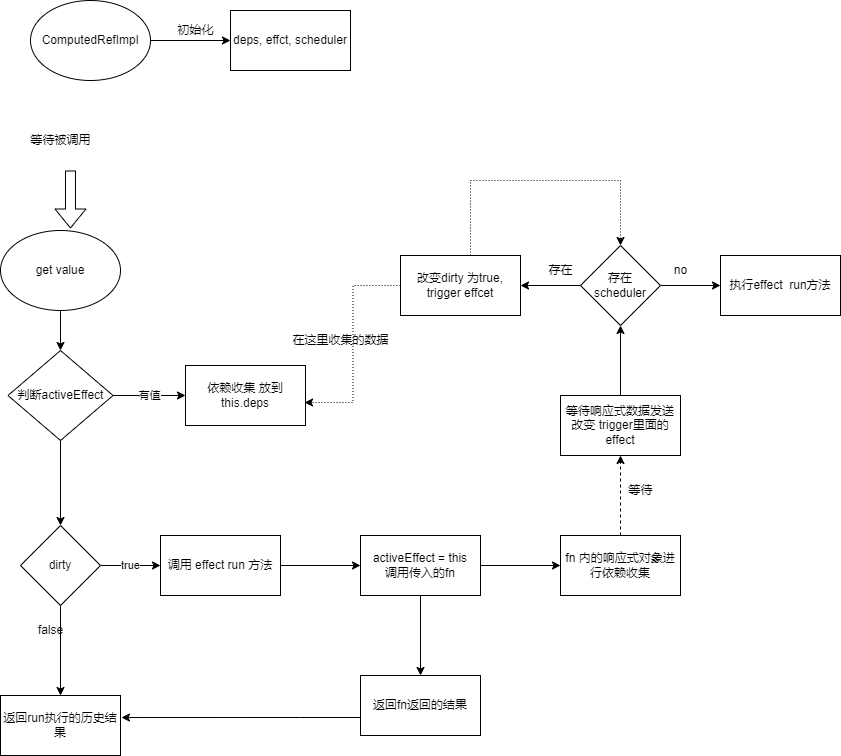

The diagram above was exported from draw.io. Its source (the exported page's mxGraphModel, read from the mxfile embedded in the PNG):
<mxGraphModel dx="868" dy="450" grid="1" gridSize="10" guides="1" tooltips="1" connect="1" arrows="1" fold="1" page="1" pageScale="1" pageWidth="827" pageHeight="1169" math="0" shadow="0">
  <root>
    <mxCell id="0" />
    <mxCell id="1" parent="0" />
    <mxCell id="xTuJUOD4GBOfzOKgMDOQ-23" value="" style="edgeStyle=orthogonalEdgeStyle;rounded=0;orthogonalLoop=1;jettySize=auto;html=1;" edge="1" parent="1" source="xTuJUOD4GBOfzOKgMDOQ-21" target="xTuJUOD4GBOfzOKgMDOQ-22">
      <mxGeometry relative="1" as="geometry" />
    </mxCell>
    <mxCell id="xTuJUOD4GBOfzOKgMDOQ-21" value="get value" style="ellipse;whiteSpace=wrap;html=1;" vertex="1" parent="1">
      <mxGeometry x="190" y="420" width="120" height="80" as="geometry" />
    </mxCell>
    <mxCell id="xTuJUOD4GBOfzOKgMDOQ-25" value="有值" style="edgeStyle=orthogonalEdgeStyle;rounded=0;orthogonalLoop=1;jettySize=auto;html=1;" edge="1" parent="1" source="xTuJUOD4GBOfzOKgMDOQ-22" target="xTuJUOD4GBOfzOKgMDOQ-24">
      <mxGeometry relative="1" as="geometry" />
    </mxCell>
    <mxCell id="xTuJUOD4GBOfzOKgMDOQ-29" value="" style="edgeStyle=orthogonalEdgeStyle;rounded=0;orthogonalLoop=1;jettySize=auto;html=1;" edge="1" parent="1" source="xTuJUOD4GBOfzOKgMDOQ-22" target="xTuJUOD4GBOfzOKgMDOQ-28">
      <mxGeometry relative="1" as="geometry" />
    </mxCell>
    <mxCell id="xTuJUOD4GBOfzOKgMDOQ-22" value="判断activeEffect" style="rhombus;whiteSpace=wrap;html=1;" vertex="1" parent="1">
      <mxGeometry x="197.5" y="540" width="105" height="90" as="geometry" />
    </mxCell>
    <mxCell id="xTuJUOD4GBOfzOKgMDOQ-24" value="依赖收集 放到 this.deps" style="whiteSpace=wrap;html=1;" vertex="1" parent="1">
      <mxGeometry x="375" y="555" width="120" height="60" as="geometry" />
    </mxCell>
    <mxCell id="xTuJUOD4GBOfzOKgMDOQ-31" value="true" style="edgeStyle=orthogonalEdgeStyle;rounded=0;orthogonalLoop=1;jettySize=auto;html=1;" edge="1" parent="1" source="xTuJUOD4GBOfzOKgMDOQ-28" target="xTuJUOD4GBOfzOKgMDOQ-30">
      <mxGeometry relative="1" as="geometry" />
    </mxCell>
    <mxCell id="xTuJUOD4GBOfzOKgMDOQ-33" value="" style="edgeStyle=orthogonalEdgeStyle;rounded=0;orthogonalLoop=1;jettySize=auto;html=1;" edge="1" parent="1" source="xTuJUOD4GBOfzOKgMDOQ-28" target="xTuJUOD4GBOfzOKgMDOQ-32">
      <mxGeometry relative="1" as="geometry" />
    </mxCell>
    <mxCell id="xTuJUOD4GBOfzOKgMDOQ-28" value="dirty" style="rhombus;whiteSpace=wrap;html=1;" vertex="1" parent="1">
      <mxGeometry x="210" y="715" width="80" height="80" as="geometry" />
    </mxCell>
    <mxCell id="xTuJUOD4GBOfzOKgMDOQ-36" value="" style="edgeStyle=orthogonalEdgeStyle;rounded=0;orthogonalLoop=1;jettySize=auto;html=1;" edge="1" parent="1" source="xTuJUOD4GBOfzOKgMDOQ-30" target="xTuJUOD4GBOfzOKgMDOQ-35">
      <mxGeometry relative="1" as="geometry" />
    </mxCell>
    <mxCell id="xTuJUOD4GBOfzOKgMDOQ-30" value="调用 effect run 方法" style="whiteSpace=wrap;html=1;" vertex="1" parent="1">
      <mxGeometry x="350" y="725" width="120" height="60" as="geometry" />
    </mxCell>
    <mxCell id="xTuJUOD4GBOfzOKgMDOQ-32" value="返回run执行的历史结果" style="whiteSpace=wrap;html=1;" vertex="1" parent="1">
      <mxGeometry x="190" y="885" width="120" height="60" as="geometry" />
    </mxCell>
    <mxCell id="xTuJUOD4GBOfzOKgMDOQ-34" value="false" style="text;html=1;align=center;verticalAlign=middle;resizable=0;points=[];autosize=1;strokeColor=none;fillColor=none;" vertex="1" parent="1">
      <mxGeometry x="220" y="810" width="40" height="20" as="geometry" />
    </mxCell>
    <mxCell id="xTuJUOD4GBOfzOKgMDOQ-38" value="" style="edgeStyle=orthogonalEdgeStyle;rounded=0;orthogonalLoop=1;jettySize=auto;html=1;" edge="1" parent="1" source="xTuJUOD4GBOfzOKgMDOQ-35" target="xTuJUOD4GBOfzOKgMDOQ-37">
      <mxGeometry relative="1" as="geometry" />
    </mxCell>
    <mxCell id="xTuJUOD4GBOfzOKgMDOQ-52" value="" style="edgeStyle=orthogonalEdgeStyle;rounded=0;orthogonalLoop=1;jettySize=auto;html=1;" edge="1" parent="1" source="xTuJUOD4GBOfzOKgMDOQ-35">
      <mxGeometry relative="1" as="geometry">
        <mxPoint x="750" y="755" as="targetPoint" />
      </mxGeometry>
    </mxCell>
    <mxCell id="xTuJUOD4GBOfzOKgMDOQ-35" value="activeEffect = this&lt;br&gt;调用传入的fn" style="whiteSpace=wrap;html=1;" vertex="1" parent="1">
      <mxGeometry x="550" y="725" width="120" height="60" as="geometry" />
    </mxCell>
    <mxCell id="xTuJUOD4GBOfzOKgMDOQ-39" style="edgeStyle=orthogonalEdgeStyle;rounded=0;orthogonalLoop=1;jettySize=auto;html=1;entryX=1.008;entryY=0.367;entryDx=0;entryDy=0;entryPerimeter=0;" edge="1" parent="1" source="xTuJUOD4GBOfzOKgMDOQ-37" target="xTuJUOD4GBOfzOKgMDOQ-32">
      <mxGeometry relative="1" as="geometry">
        <Array as="points">
          <mxPoint x="490" y="907" />
          <mxPoint x="490" y="907" />
        </Array>
      </mxGeometry>
    </mxCell>
    <mxCell id="xTuJUOD4GBOfzOKgMDOQ-37" value="返回fn返回的结果" style="whiteSpace=wrap;html=1;" vertex="1" parent="1">
      <mxGeometry x="550" y="865" width="120" height="60" as="geometry" />
    </mxCell>
    <mxCell id="xTuJUOD4GBOfzOKgMDOQ-47" value="" style="edgeStyle=orthogonalEdgeStyle;rounded=0;orthogonalLoop=1;jettySize=auto;html=1;" edge="1" parent="1" source="xTuJUOD4GBOfzOKgMDOQ-45" target="xTuJUOD4GBOfzOKgMDOQ-46">
      <mxGeometry relative="1" as="geometry" />
    </mxCell>
    <mxCell id="xTuJUOD4GBOfzOKgMDOQ-45" value="ComputedRefImpl" style="ellipse;whiteSpace=wrap;html=1;" vertex="1" parent="1">
      <mxGeometry x="220" y="190" width="120" height="80" as="geometry" />
    </mxCell>
    <mxCell id="xTuJUOD4GBOfzOKgMDOQ-46" value="deps, effct, scheduler" style="whiteSpace=wrap;html=1;" vertex="1" parent="1">
      <mxGeometry x="420" y="200" width="120" height="60" as="geometry" />
    </mxCell>
    <mxCell id="xTuJUOD4GBOfzOKgMDOQ-48" value="初始化" style="text;html=1;align=center;verticalAlign=middle;resizable=0;points=[];autosize=1;strokeColor=none;fillColor=none;" vertex="1" parent="1">
      <mxGeometry x="360" y="210" width="50" height="20" as="geometry" />
    </mxCell>
    <mxCell id="xTuJUOD4GBOfzOKgMDOQ-59" value="" style="edgeStyle=orthogonalEdgeStyle;rounded=0;orthogonalLoop=1;jettySize=auto;html=1;dashed=1;" edge="1" parent="1" source="xTuJUOD4GBOfzOKgMDOQ-53" target="xTuJUOD4GBOfzOKgMDOQ-58">
      <mxGeometry relative="1" as="geometry" />
    </mxCell>
    <mxCell id="xTuJUOD4GBOfzOKgMDOQ-53" value="fn 内的响应式对象进行依赖收集" style="whiteSpace=wrap;html=1;" vertex="1" parent="1">
      <mxGeometry x="750" y="725" width="120" height="60" as="geometry" />
    </mxCell>
    <mxCell id="xTuJUOD4GBOfzOKgMDOQ-64" value="" style="edgeStyle=orthogonalEdgeStyle;rounded=0;orthogonalLoop=1;jettySize=auto;html=1;" edge="1" parent="1" source="xTuJUOD4GBOfzOKgMDOQ-58" target="xTuJUOD4GBOfzOKgMDOQ-63">
      <mxGeometry relative="1" as="geometry" />
    </mxCell>
    <mxCell id="xTuJUOD4GBOfzOKgMDOQ-58" value="等待响应式数据发送改变 trigger里面的effect" style="whiteSpace=wrap;html=1;" vertex="1" parent="1">
      <mxGeometry x="750" y="585" width="120" height="60" as="geometry" />
    </mxCell>
    <mxCell id="xTuJUOD4GBOfzOKgMDOQ-62" value="等待" style="text;html=1;align=center;verticalAlign=middle;resizable=0;points=[];autosize=1;strokeColor=none;fillColor=none;" vertex="1" parent="1">
      <mxGeometry x="810" y="670" width="40" height="20" as="geometry" />
    </mxCell>
    <mxCell id="xTuJUOD4GBOfzOKgMDOQ-66" value="" style="edgeStyle=orthogonalEdgeStyle;rounded=0;orthogonalLoop=1;jettySize=auto;html=1;" edge="1" parent="1" source="xTuJUOD4GBOfzOKgMDOQ-63" target="xTuJUOD4GBOfzOKgMDOQ-65">
      <mxGeometry relative="1" as="geometry" />
    </mxCell>
    <mxCell id="xTuJUOD4GBOfzOKgMDOQ-70" value="" style="edgeStyle=orthogonalEdgeStyle;rounded=0;orthogonalLoop=1;jettySize=auto;html=1;" edge="1" parent="1" source="xTuJUOD4GBOfzOKgMDOQ-63" target="xTuJUOD4GBOfzOKgMDOQ-69">
      <mxGeometry relative="1" as="geometry" />
    </mxCell>
    <mxCell id="xTuJUOD4GBOfzOKgMDOQ-63" value="存在&lt;br&gt;scheduler" style="rhombus;whiteSpace=wrap;html=1;" vertex="1" parent="1">
      <mxGeometry x="770" y="435" width="80" height="80" as="geometry" />
    </mxCell>
    <mxCell id="xTuJUOD4GBOfzOKgMDOQ-72" style="edgeStyle=orthogonalEdgeStyle;rounded=0;orthogonalLoop=1;jettySize=auto;html=1;entryX=0.992;entryY=0.617;entryDx=0;entryDy=0;entryPerimeter=0;dashed=1;dashPattern=1 2;" edge="1" parent="1" source="xTuJUOD4GBOfzOKgMDOQ-65" target="xTuJUOD4GBOfzOKgMDOQ-24">
      <mxGeometry relative="1" as="geometry" />
    </mxCell>
    <mxCell id="xTuJUOD4GBOfzOKgMDOQ-74" style="edgeStyle=orthogonalEdgeStyle;rounded=0;orthogonalLoop=1;jettySize=auto;html=1;entryX=0.5;entryY=0;entryDx=0;entryDy=0;dashed=1;dashPattern=1 2;" edge="1" parent="1" source="xTuJUOD4GBOfzOKgMDOQ-65" target="xTuJUOD4GBOfzOKgMDOQ-63">
      <mxGeometry relative="1" as="geometry">
        <Array as="points">
          <mxPoint x="660" y="370" />
          <mxPoint x="810" y="370" />
        </Array>
      </mxGeometry>
    </mxCell>
    <mxCell id="xTuJUOD4GBOfzOKgMDOQ-65" value="改变dirty 为true,&lt;br&gt;trigger effcet" style="whiteSpace=wrap;html=1;" vertex="1" parent="1">
      <mxGeometry x="590" y="445" width="120" height="60" as="geometry" />
    </mxCell>
    <mxCell id="xTuJUOD4GBOfzOKgMDOQ-67" value="存在" style="text;html=1;align=center;verticalAlign=middle;resizable=0;points=[];autosize=1;strokeColor=none;fillColor=none;" vertex="1" parent="1">
      <mxGeometry x="730" y="450" width="40" height="20" as="geometry" />
    </mxCell>
    <mxCell id="xTuJUOD4GBOfzOKgMDOQ-69" value="执行effect&amp;nbsp; run方法" style="whiteSpace=wrap;html=1;" vertex="1" parent="1">
      <mxGeometry x="910" y="445" width="120" height="60" as="geometry" />
    </mxCell>
    <mxCell id="xTuJUOD4GBOfzOKgMDOQ-71" value="no" style="text;html=1;align=center;verticalAlign=middle;resizable=0;points=[];autosize=1;strokeColor=none;fillColor=none;" vertex="1" parent="1">
      <mxGeometry x="855" y="450" width="30" height="20" as="geometry" />
    </mxCell>
    <mxCell id="xTuJUOD4GBOfzOKgMDOQ-75" value="在这里收集的数据" style="text;html=1;align=center;verticalAlign=middle;resizable=0;points=[];autosize=1;strokeColor=none;fillColor=none;" vertex="1" parent="1">
      <mxGeometry x="475" y="520" width="110" height="20" as="geometry" />
    </mxCell>
    <mxCell id="xTuJUOD4GBOfzOKgMDOQ-78" value="" style="endArrow=classic;html=1;rounded=0;entryX=0.583;entryY=-0.025;entryDx=0;entryDy=0;entryPerimeter=0;shape=flexArrow;" edge="1" parent="1" target="xTuJUOD4GBOfzOKgMDOQ-21">
      <mxGeometry width="50" height="50" relative="1" as="geometry">
        <mxPoint x="260" y="360" as="sourcePoint" />
        <mxPoint x="330" y="330" as="targetPoint" />
      </mxGeometry>
    </mxCell>
    <mxCell id="xTuJUOD4GBOfzOKgMDOQ-79" value="等待被调用" style="text;html=1;align=center;verticalAlign=middle;resizable=0;points=[];autosize=1;strokeColor=none;fillColor=none;" vertex="1" parent="1">
      <mxGeometry x="210" y="320" width="80" height="20" as="geometry" />
    </mxCell>
  </root>
</mxGraphModel>